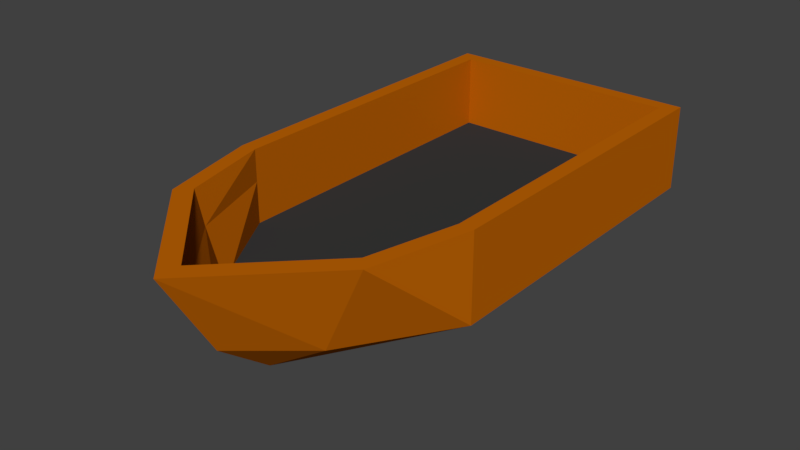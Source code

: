 # Source: Boat.blend  (saved by Blender 2.78.0; exported with 4.5.12 LTS)
import bpy
from mathutils import Matrix  # noqa: F401  (used for matrix-valued properties, if any)

bpy.ops.wm.read_factory_settings(use_empty=True)
scene = bpy.context.scene
scene.name = 'Scene'

# ---- collections
col_collection_5 = bpy.data.collections.new('Collection 5'); scene.collection.children.link(col_collection_5)

# ---- materials (node trees are filled in below, after node groups)
mat_ground = bpy.data.materials.new('Ground')
mat_ground.alpha_threshold = 0.0
mat_ground.use_transparent_shadow = False
mat_ground.diffuse_color = (0.03968, 0.03968, 0.03968, 1.0)
mat_ground.roughness = 0.5
mat_boat = bpy.data.materials.new('Boat')
mat_boat.alpha_threshold = 0.0
mat_boat.use_transparent_shadow = False
mat_boat.diffuse_color = (0.5144, 0.1256, 0.001326, 1.0)
mat_boat.roughness = 0.5

# ---- material node trees

# ---- world
world_world = bpy.data.worlds.new('World'); scene.world = world_world
world_world.color = (0.05088, 0.05088, 0.05088)
world_world.use_sun_shadow = False
world_world.sun_shadow_jitter_overblur = 0.0
world_world.cycles.sampling_method = 'MANUAL'

# ---- meshes
me_plane = bpy.data.meshes.new('Plane')
me_plane.from_pydata([(-0.3869, -0.2588, 0.0), (0.3869, -0.2588, 0.0), (-0.3869, 1.0, 0.0), (0.3869, 1.0, 0.0), (-0.237, -0.5967, 0.0), (0.237, -0.5967, 0.0), (0.0, -0.8795, 0.0)], [], [(0, 1, 3, 2), (1, 0, 4, 5), (5, 4, 6)])
me_plane.materials.append(mat_ground)
me_plane.use_remesh_preserve_volume = False
me_plane.use_remesh_preserve_attributes = False
me_plane.use_mirror_vertex_groups = False
me_plane.update()
me_cube_001 = bpy.data.meshes.new('Cube.001')
me_cube_001.from_pydata([(1.159, -0.7086, -0.3506), (1.159, -0.7086, 0.5525), (-1.159, -0.7086, -0.3506), (-1.159, -0.7086, 0.5525), (1.159, 2.817, -0.3506), (1.159, 2.817, 0.5525), (-1.159, 2.817, -0.3506), (-1.159, 2.817, 0.5525), (0.578, -1.762, -0.3506), (0.9423, -1.762, 0.5525), (-0.578, -1.762, -0.3506), (-0.9423, -1.762, 0.5525), (3.093e-07, -2.323, -0.3506), (4.82e-07, -2.855, 0.5525), (4.82e-07, -2.855, 0.5525), (6.76e-08, -0.7086, -0.7877), (-5.54e-07, 2.817, -0.7877), (-5.54e-07, 2.817, -0.7877), (2.748e-07, -1.762, -0.7877), (1.022, -0.699, 0.5525), (-1.022, -0.699, 0.5525), (-1.022, 2.665, 0.5525), (1.022, 2.665, 0.5525), (0.8312, -1.628, 0.5525), (-0.8312, -1.628, 0.5525), (3.439e-07, -2.592, 0.5525), (3.439e-07, -2.592, 0.5525), (1.022, -0.699, 0.2194), (-1.022, -0.699, 0.2194), (-1.022, 2.665, 0.2194), (1.022, 2.665, 0.2194), (0.7417, -1.628, 0.2194), (-0.7417, -1.628, 0.2194), (3.439e-07, -2.592, 0.2194), (3.439e-07, -2.592, 0.2194), (1.022, -0.699, -0.3074), (-1.022, -0.699, -0.3074), (-1.022, 2.665, -0.3074), (1.022, 2.665, -0.3074), (0.5549, -1.628, -0.3074), (-0.5549, -1.628, -0.3074), (3.093e-07, -2.266, -0.3074), (3.093e-07, -2.266, -0.3074), (-1.46e-09, -0.699, -0.7171), (-5.54e-07, 2.665, -0.7171), (2.748e-07, -1.365, -0.6407), (2.403e-07, -1.689, -0.4561)], [], [(1, 5, 22, 19), (2, 3, 7, 6), (6, 7, 5, 4), (4, 5, 1, 0), (2, 6, 17, 15), (11, 14, 26, 24), (11, 10, 12, 14), (0, 8, 18, 15), (3, 2, 10, 11), (0, 1, 9, 8), (12, 13, 14), (8, 9, 13, 12), (9, 1, 19, 23), (4, 0, 15, 16), (15, 17, 16), (12, 18, 8), (10, 18, 12), (6, 4, 16, 17), (15, 18, 10, 2), (24, 26, 34, 32), (21, 20, 28, 29), (19, 22, 30, 27), (7, 3, 20, 21), (3, 11, 24, 20), (13, 9, 23, 25), (14, 13, 25, 26), (5, 7, 21, 22), (28, 32, 40, 36), (34, 33, 41, 42), (33, 31, 39, 41), (23, 19, 27, 31), (22, 21, 29, 30), (25, 23, 31, 33), (26, 25, 33, 34), (20, 24, 32, 28), (42, 41, 46), (41, 39, 45, 46), (38, 37, 44), (27, 30, 38, 35), (29, 28, 36, 37), (32, 34, 42, 40), (31, 27, 35, 39), (30, 29, 37, 38), (36, 40, 45, 43), (35, 38, 44, 43), (37, 36, 43, 44), (40, 42, 46, 45), (39, 35, 43, 45)])
me_cube_001.materials.append(mat_boat)
me_cube_001.use_remesh_preserve_volume = False
me_cube_001.use_remesh_preserve_attributes = False
me_cube_001.use_mirror_vertex_groups = False
me_cube_001.update()

# ---- objects
ob_plane = bpy.data.objects.new('Plane', me_plane)
ob_cube = bpy.data.objects.new('Cube', me_cube_001)

# ---- transforms, parenting, visibility, modifiers, constraints
ob_plane.location = (-9.931e-10, 0.0, 0.0444)
ob_plane.scale = (1.098, 0.944, 0.944)
ob_plane.lineart.crease_threshold = 0.0
ob_cube.location = (1.317e-08, -1.268e-09, 0.1199)
ob_cube.scale = (0.4043, 0.3476, 0.3476)
ob_cube.lineart.crease_threshold = 0.0

# ---- collection membership
col_collection_5.objects.link(ob_plane)
col_collection_5.objects.link(ob_cube)

# ---- scene / render settings (as saved in the file)
scene.frame_start = 1; scene.frame_end = 250; scene.frame_set(0)
scene.render.engine = 'BLENDER_EEVEE_NEXT'
scene.render.resolution_percentage = 50
scene.render.dither_intensity = 0.0
scene.cycles.use_denoising = False
scene.cycles.samples = 128
scene.cycles.sampling_pattern = 'TABULATED_SOBOL'
scene.cycles.light_sampling_threshold = 0.0
scene.cycles.use_adaptive_sampling = False
scene.cycles.use_light_tree = False
scene.cycles.blur_glossy = 0.0
scene.cycles.sample_clamp_indirect = 0.0
scene.view_settings.view_transform = 'Standard'
bpy.context.view_layer.update()

# ---- added for rendering (the .blend has no active camera and no usable light): camera, sun
cam_auto = bpy.data.cameras.new('AutoCamera')
cam_auto.lens = 50.0
cam_auto.sensor_width = 36.0
cam_auto.clip_end = 1000.0
ob_auto_camera = bpy.data.objects.new('AutoCamera', cam_auto)
scene.collection.objects.link(ob_auto_camera)
ob_auto_camera.location = (2.06502, -2.48454, 1.73105)
ob_auto_camera.rotation_euler = (1.09748, -7.21219e-08, 0.694738)
scene.camera = ob_auto_camera
light_auto_sun = bpy.data.lights.new('AutoSun', 'SUN')
light_auto_sun.energy = 3.0
light_auto_sun.angle = 0.0523599
ob_auto_sun = bpy.data.objects.new('AutoSun', light_auto_sun)
scene.collection.objects.link(ob_auto_sun)
ob_auto_sun.rotation_euler = (0.872665, 0.174533, 0.523599)
bpy.context.view_layer.update()
